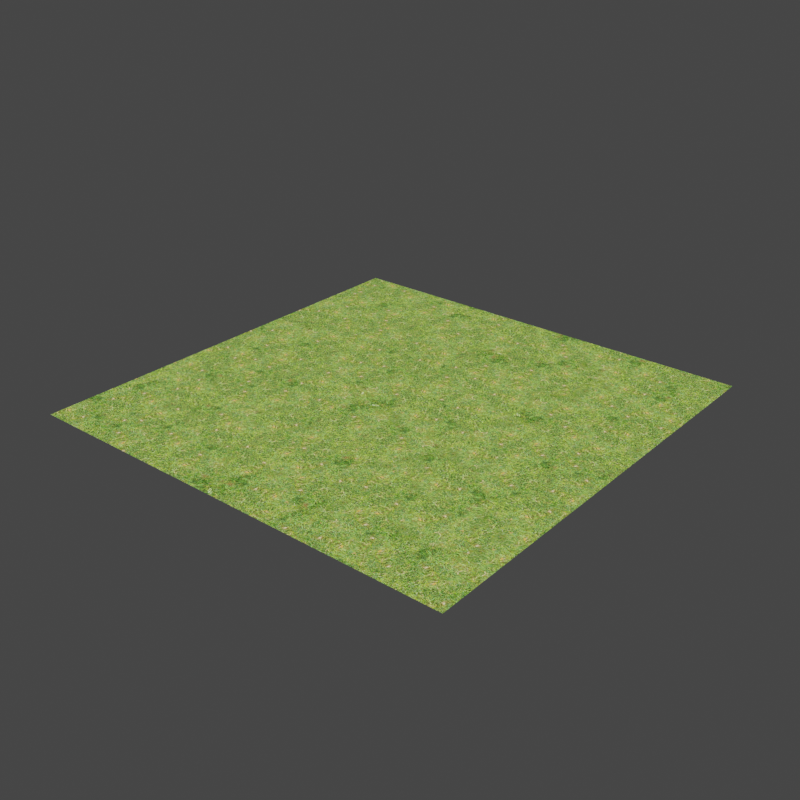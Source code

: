 # Source: UntilingNode.blend  (saved by Blender 2.82.7; exported with 4.5.12 LTS)
import bpy
from mathutils import Matrix  # noqa: F401  (used for matrix-valued properties, if any)

bpy.ops.wm.read_factory_settings(use_empty=True)
scene = bpy.context.scene
scene.name = 'Scene'

# ---- collections
col_collection = bpy.data.collections.new('Collection'); scene.collection.children.link(col_collection)

# ---- images (referenced by path relative to the original .blend; pixels are not part of the script)
import os
ASSET_DIR = os.environ.get("B2B_ASSET_DIR", "")  # directory of the original .blend (textures are referenced by path, not embedded)
HERE = os.path.dirname(os.path.abspath(__file__))  # packed textures are extracted next to this script under _unpacked/

def load_image(name, relpath, width, height, colorspace="sRGB"):
    """Load a texture the original file referenced (path relative to the .blend, or extracted next to this script)."""
    p = next((c for c in (os.path.join(HERE, relpath), os.path.join(ASSET_DIR, relpath)) if relpath and os.path.exists(c)), "")
    if p:
        img = bpy.data.images.load(p, check_existing=True)
        img.name = name
    else:  # same state as the original file: an image datablock whose file is absent (Cycles renders it pink)
        img = bpy.data.images.new(name, width, height)
        img.source = "FILE"
        img.filepath = "//" + (relpath or name)
    img.colorspace_settings.name = colorspace
    return img
img_grass_jpg = load_image('GRASS.jpg', '_unpacked/GRASS.8514c570.jpg', 1000, 1000, 'sRGB')

# ---- materials (node trees are filled in below, after node groups)
mat_untiling = bpy.data.materials.new('Untiling')
mat_untiling.displacement_method = 'BOTH'

# ---- node groups
ng_untiling = bpy.data.node_groups.new('Untiling', 'ShaderNodeTree')
_s = ng_untiling.interface.new_socket(name='Vector', in_out='OUTPUT', socket_type='NodeSocketVector')
_s.min_value = 0.0
_s.max_value = 0.0
_s = ng_untiling.interface.new_socket(name='Colour Per Cell', in_out='OUTPUT', socket_type='NodeSocketColor')
_s.default_value = (0.0, 0.0, 0.0, 0.0)
_s = ng_untiling.interface.new_socket(name='UV Map', in_out='INPUT', socket_type='NodeSocketVector')
_s.min_value = -1e+04
_s.max_value = 1e+04
_s = ng_untiling.interface.new_socket(name='Scale', in_out='INPUT', socket_type='NodeSocketFloat')
_s.default_value = 5.0
_s.min_value = -1e+04
_s.max_value = 1e+04
_s = ng_untiling.interface.new_socket(name='Edge Wobble', in_out='INPUT', socket_type='NodeSocketFloat')
_s.subtype = 'FACTOR'
_s.min_value = 0.0
_s.max_value = 1.0
_s = ng_untiling.interface.new_socket(name='Edge Blend', in_out='INPUT', socket_type='NodeSocketFloat')
_s.subtype = 'FACTOR'
_s.min_value = 0.0
_s.max_value = 1.0
_s = ng_untiling.interface.new_socket(name='Blend Scale', in_out='INPUT', socket_type='NodeSocketFloat')
_s.subtype = 'FACTOR'
_s.default_value = 1.0
_s.min_value = 1.0
_s.max_value = 3.0
_s = ng_untiling.interface.new_socket(name='Hide Seams', in_out='INPUT', socket_type='NodeSocketFloat')
_s.subtype = 'FACTOR'
_s.min_value = 0.0
_s.max_value = 1.0
_s = ng_untiling.interface.new_socket(name='Seed', in_out='INPUT', socket_type='NodeSocketFloat')
_s.min_value = -1000.0
_s.max_value = 1000.0
_N = ng_untiling.nodes; _L = ng_untiling.links
n0 = _N.new('NodeFrame'); n0.name = 'Frame'; n0.location = (-966, -249)
n0.label = ' '
n0.width = 483
n0.label_size = 24
n1 = _N.new('ShaderNodeMapRange'); n1.name = 'Map Range'; n1.location = (500, 0)
n1.clamp = False
n1.inputs[1].default_value = 0.1
n1.inputs[2].default_value = 0.9
n1.inputs[4].default_value = 6.283
n2 = _N.new('ShaderNodeCombineXYZ'); n2.name = 'Combine XYZ'; n2.location = (680, -100)
n3 = _N.new('ShaderNodeVectorMath'); n3.name = 'Vector Math.001'; n3.location = (-440, 240)
n3.operation = 'SCALE'
n4 = _N.new('ShaderNodeMix'); n4.name = 'Mix.001'; n4.location = (140, 40)
n4.data_type = 'RGBA'
n4.blend_type = 'LINEAR_LIGHT'
n5 = _N.new('ShaderNodeTexNoise'); n5.name = 'Noise Texture'; n5.location = (-240, 40)
n5.noise_dimensions = '2D'
n5.inputs[2].default_value = 3.0
n5.inputs[3].default_value = 0.0
n6 = _N.new('ShaderNodeVectorMath'); n6.name = 'Vector Math'; n6.location = (500, 140)
n6.operation = 'SUBTRACT'
n7 = _N.new('ShaderNodeMapping'); n7.name = 'Mapping.001'; n7.location = (680, 140)
n7.inputs[1].default_value = (0.5, 0.5, 0.0)
n8 = _N.new('ShaderNodeTexNoise'); n8.name = 'Noise Texture.001'; n8.location = (-240, 240)
n8.noise_dimensions = '2D'
n8.inputs[3].default_value = 0.0
n9 = _N.new('ShaderNodeMath'); n9.name = 'Math'; n9.location = (-440, 100)
n9.operation = 'MULTIPLY'
n9.inputs[0].default_value = 5.0
n9.inputs[2].default_value = 0.0
n10 = _N.new('ShaderNodeMath'); n10.name = 'Math.001'; n10.location = (-600, 100)
n10.operation = 'POWER'
n10.inputs[0].default_value = 10.0
n10.inputs[2].default_value = 0.0
n11 = _N.new('ShaderNodeMath'); n11.name = 'Math.002'; n11.location = (-240, -160)
n11.operation = 'DIVIDE'
n11.inputs[1].default_value = 3.0
n11.inputs[2].default_value = 0.0
n12 = _N.new('ShaderNodeMath'); n12.name = 'Math.003'; n12.location = (-60, -160)
n12.operation = 'DIVIDE'
n12.inputs[1].default_value = 3.0
n12.inputs[2].default_value = 0.0
n13 = _N.new('ShaderNodeMix'); n13.name = 'Mix'; n13.location = (-60, 40)
n13.data_type = 'RGBA'
n13.blend_type = 'LINEAR_LIGHT'
n14 = _N.new('ShaderNodeMath'); n14.name = 'Math.004'; n14.location = (500, -240)
n14.operation = 'SUBTRACT'
n14.inputs[0].default_value = 1.0
n14.inputs[2].default_value = 0.0
n15 = _N.new('NodeGroupInput'); n15.name = 'Group Input'; n15.location = (-920, 140)
n16 = _N.new('ShaderNodeTexVoronoi'); n16.name = 'Voronoi Texture'; n16.location = (320, 140)
n16.voronoi_dimensions = '4D'
n16.inputs[2].default_value = 1.0
n17 = _N.new('NodeGroupOutput'); n17.name = 'Group Output'; n17.location = (900, 120)
_L.new(n3.outputs[0], n13.inputs[6])
_L.new(n16.outputs[2], n6.inputs[1])
_L.new(n3.outputs[0], n6.inputs[0])
_L.new(n6.outputs[0], n7.inputs[0])
_L.new(n7.outputs[0], n17.inputs[0])
_L.new(n16.outputs[1], n1.inputs[0])
_L.new(n2.outputs[0], n7.inputs[2])
_L.new(n1.outputs[0], n2.inputs[2])
_L.new(n3.outputs[0], n5.inputs[0])
_L.new(n13.outputs[2], n4.inputs[6])
_L.new(n5.outputs[1], n13.inputs[7])
_L.new(n4.outputs[2], n16.inputs[0])
_L.new(n3.outputs[0], n8.inputs[0])
_L.new(n8.outputs[1], n4.inputs[7])
_L.new(n15.outputs[0], n3.inputs[0])
_L.new(n15.outputs[1], n3.inputs[3])
_L.new(n15.outputs[2], n11.inputs[0])
_L.new(n15.outputs[3], n12.inputs[0])
_L.new(n10.outputs[0], n9.inputs[1])
_L.new(n15.outputs[4], n10.inputs[1])
_L.new(n9.outputs[0], n8.inputs[2])
_L.new(n15.outputs[6], n16.inputs[1])
_L.new(n11.outputs[0], n13.inputs[0])
_L.new(n12.outputs[0], n4.inputs[0])
_L.new(n14.outputs[0], n7.inputs[3])
_L.new(n15.outputs[5], n14.inputs[1])
_L.new(n16.outputs[1], n17.inputs[1])
n17.is_active_output = True

# ---- material node trees
mat_untiling.use_nodes = True; mat_untiling.node_tree.nodes.clear()
_N = mat_untiling.node_tree.nodes; _L = mat_untiling.node_tree.links
n0 = _N.new('ShaderNodeOutputMaterial'); n0.name = 'Material Output'; n0.location = (280, -560)
n1 = _N.new('ShaderNodeEmission'); n1.name = 'Emission Viewer'; n1.location = (280, -520)
n1.label = 'Viewer'
n1.hide = True
n2 = _N.new('ShaderNodeTexImage'); n2.name = 'Image Texture.004'; n2.location = (3, -520)
n2.image = img_grass_jpg
n3 = _N.new('ShaderNodeUVMap'); n3.name = 'UV Map'; n3.location = (-460, -520)
n3.width = 137
n4 = _N.new('ShaderNodeGroup'); n4.name = 'Group'; n4.location = (-277, -520)
n4.width = 238
n4.node_tree = ng_untiling
n4.inputs[1].default_value = 10.0
n4.inputs[2].default_value = 0.2
n4.inputs[3].default_value = 0.2
n4.inputs[4].default_value = 1.0
n4.inputs[5].default_value = 0.5
n4.inputs[6].default_value = 0.0
_L.new(n1.outputs[0], n0.inputs[0])
_L.new(n3.outputs[0], n4.inputs[0])
_L.new(n4.outputs[0], n2.inputs[0])
_L.new(n2.outputs[0], n1.inputs[0])
n0.is_active_output = True

# ---- world
world_world = bpy.data.worlds.new('World'); scene.world = world_world
world_world.use_nodes = True; world_world.node_tree.nodes.clear()
_N = world_world.node_tree.nodes; _L = world_world.node_tree.links
n0 = _N.new('ShaderNodeOutputWorld'); n0.name = 'World Output'; n0.location = (300, 300)
n1 = _N.new('ShaderNodeBackground'); n1.name = 'Background'; n1.location = (10, 300)
n1.inputs[0].default_value = (0.05088, 0.05088, 0.05088, 1.0)
_L.new(n1.outputs[0], n0.inputs[0])
n0.is_active_output = True
world_world.color = (0.05088, 0.05088, 0.05088)
world_world.use_sun_shadow = False
world_world.sun_shadow_jitter_overblur = 0.0

# ---- meshes
me_plane_001 = bpy.data.meshes.new('Plane.001')
me_plane_001.from_pydata([(-1.0, -1.0, 0.0), (1.0, -1.0, 0.0), (-1.0, 1.0, 0.0), (1.0, 1.0, 0.0)], [], [(0, 1, 3, 2)])
_uv = me_plane_001.uv_layers.new(name='UVMap')
_uv.uv.foreach_set('vector', [0.0, 0.0, 1.0, 0.0, 1.0, 1.0, 0.0, 1.0])
me_plane_001.materials.append(mat_untiling)
me_plane_001.use_remesh_fix_poles = True
me_plane_001.use_remesh_preserve_attributes = False
me_plane_001.use_mirror_vertex_groups = False
me_plane_001.update()

# ---- objects
ob_plane = bpy.data.objects.new('Plane', me_plane_001)

# ---- transforms, parenting, visibility, modifiers, constraints
ob_plane.location = (0.0, 0.0, 0.0)
ob_plane.lineart.crease_threshold = 0.0

# ---- collection membership
col_collection.objects.link(ob_plane)

# ---- scene / render settings (as saved in the file)
scene.frame_start = 1; scene.frame_end = 250; scene.frame_set(1)
scene.render.engine = 'CYCLES'
scene.render.image_settings.file_format = 'FFMPEG'
scene.render.image_settings.color_mode = 'RGB'
scene.render.resolution_x = 2000
scene.render.resolution_y = 2000
scene.render.fps = 30
scene.render.use_persistent_data = True
scene.cycles.feature_set = 'EXPERIMENTAL'
scene.cycles.use_denoising = False
scene.cycles.samples = 15
scene.cycles.sampling_pattern = 'TABULATED_SOBOL'
scene.cycles.use_adaptive_sampling = False
scene.cycles.use_light_tree = False
scene.view_settings.view_transform = 'Filmic'
bpy.context.view_layer.update()

# ---- added for rendering (the .blend has no active camera): camera
cam_auto = bpy.data.cameras.new('AutoCamera')
cam_auto.lens = 50.0
cam_auto.sensor_width = 36.0
cam_auto.clip_end = 1000.0
ob_auto_camera = bpy.data.objects.new('AutoCamera', cam_auto)
scene.collection.objects.link(ob_auto_camera)
ob_auto_camera.location = (2.61693, -3.14032, 2.09354)
ob_auto_camera.rotation_euler = (1.09748, -7.21219e-08, 0.694738)
scene.camera = ob_auto_camera
bpy.context.view_layer.update()
